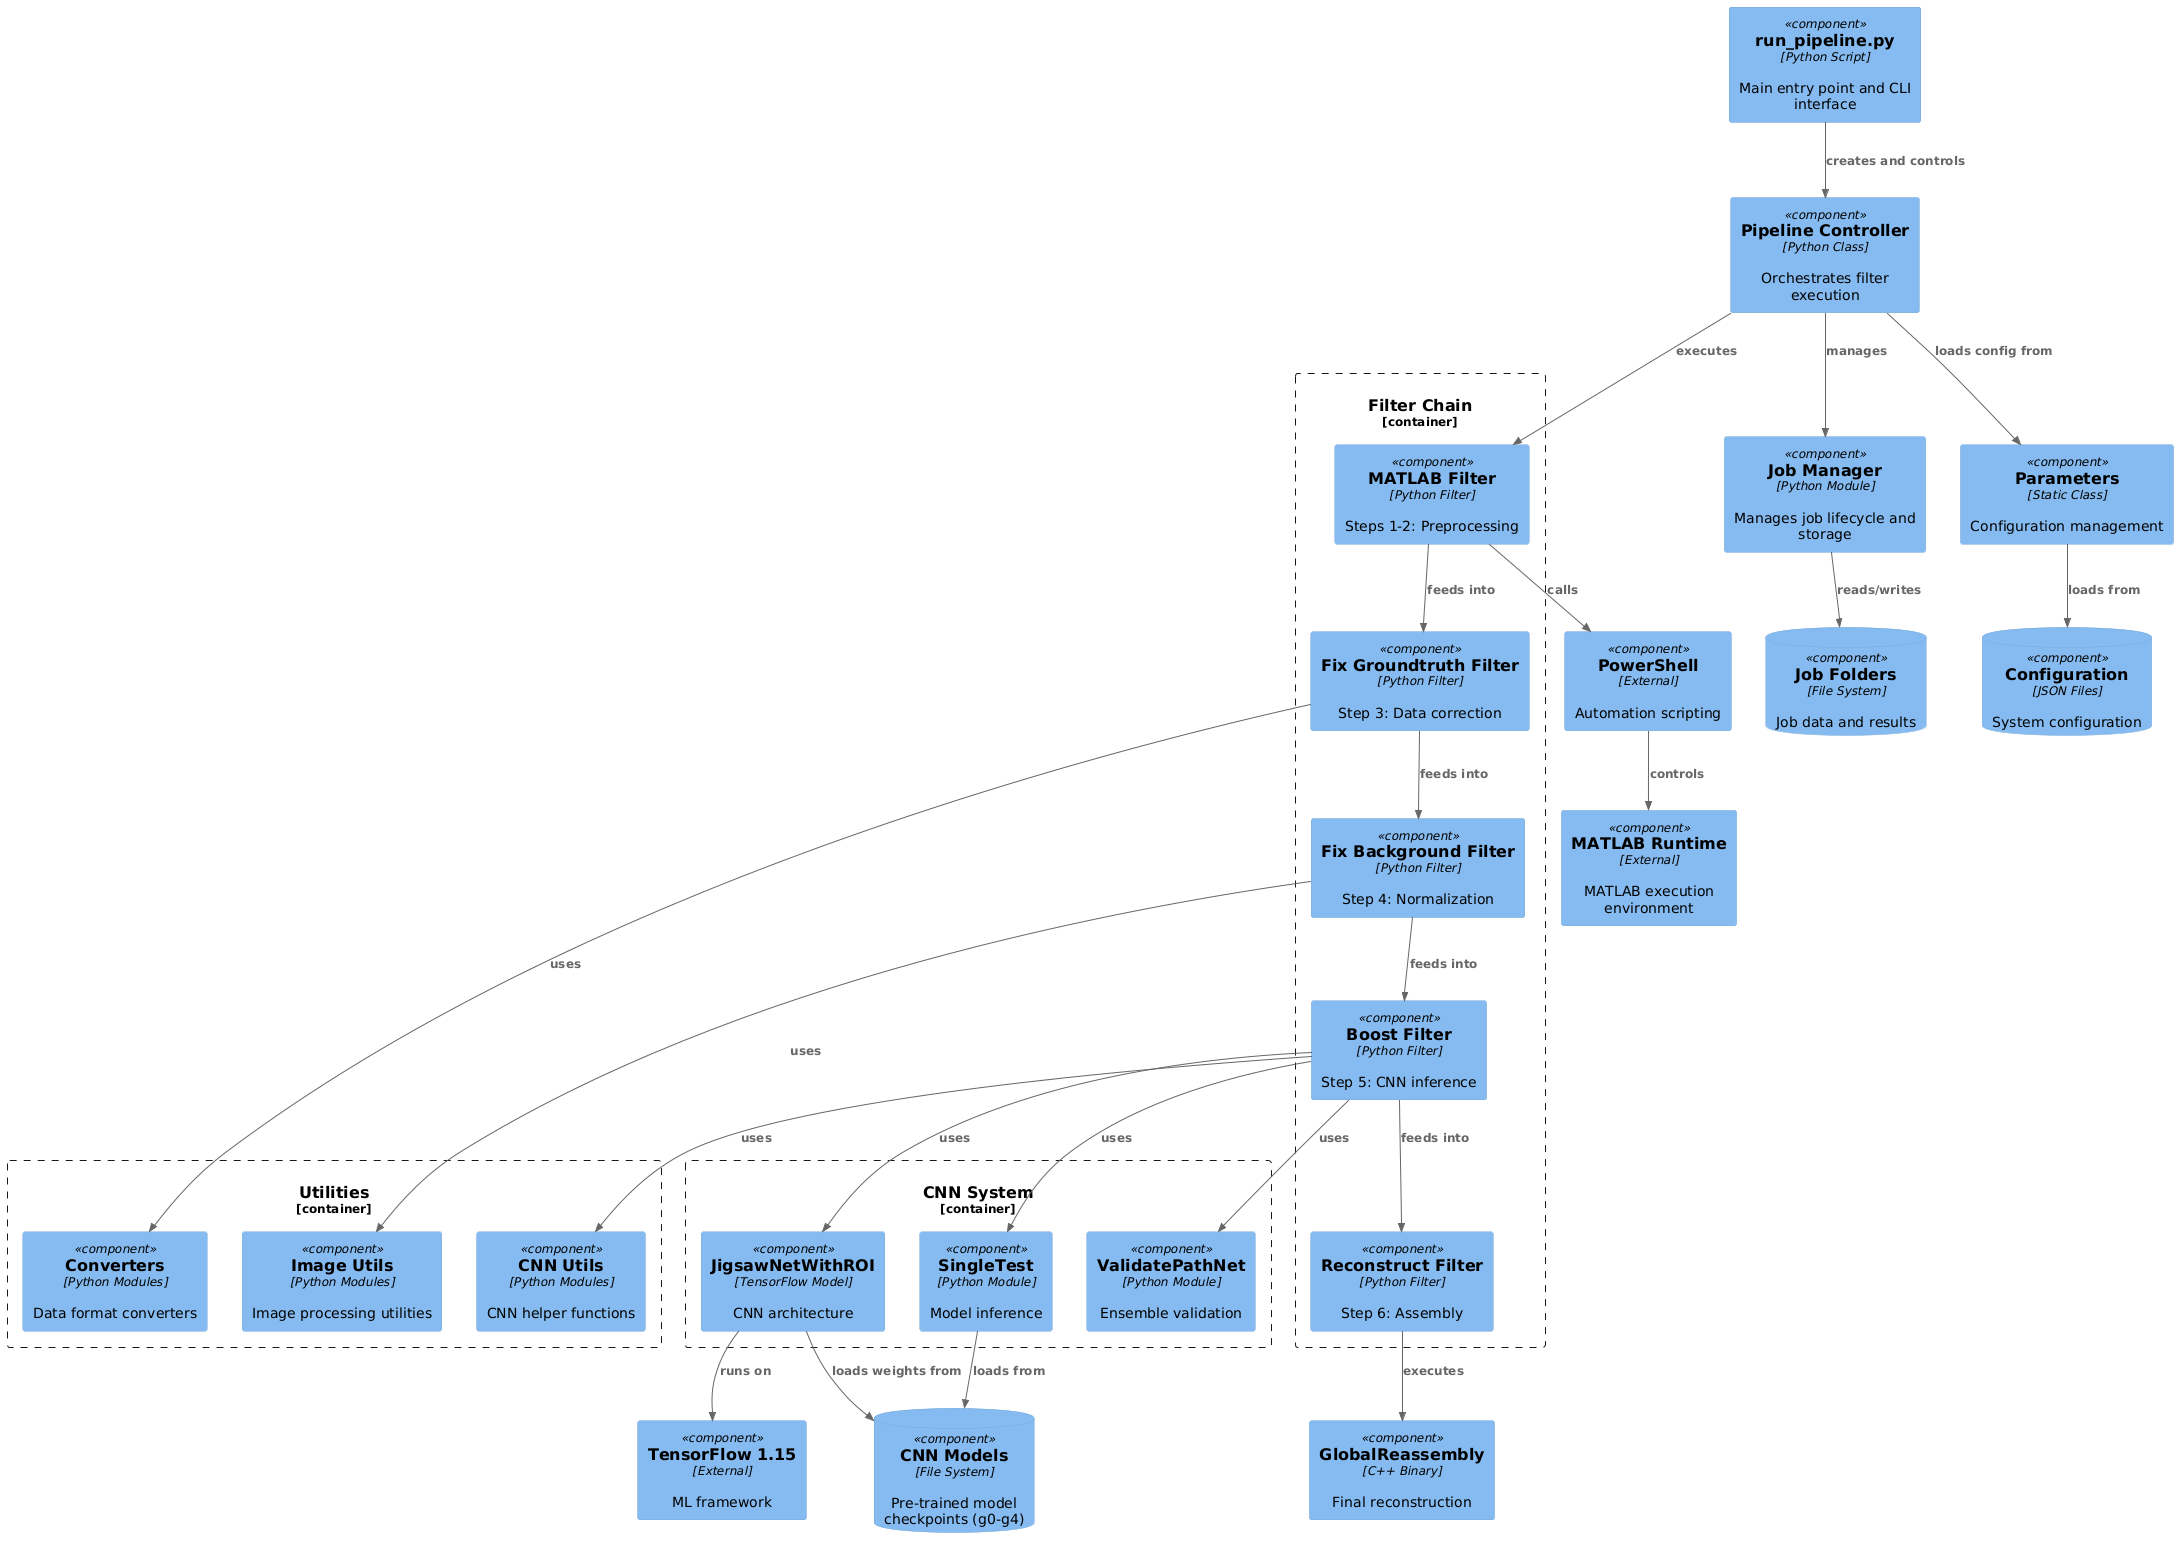

The diagram above was rendered by PlantUML. Its source (embedded in the PNG):
@startuml
!include <C4/C4_Component>

Component(run_pipeline, "run_pipeline.py", "Python Script", "Main entry point and CLI interface")
Component(pipeline_ctrl, "Pipeline Controller", "Python Class", "Orchestrates filter execution")
Component(job_mgr, "Job Manager", "Python Module", "Manages job lifecycle and storage")
Component(parameters, "Parameters", "Static Class", "Configuration management")

Container_Boundary(filters, "Filter Chain") {
    Component(matlab_filter, "MATLAB Filter", "Python Filter", "Steps 1-2: Preprocessing")
    Component(fix_gt_filter, "Fix Groundtruth Filter", "Python Filter", "Step 3: Data correction")
    Component(fix_bg_filter, "Fix Background Filter", "Python Filter", "Step 4: Normalization")
    Component(boost_filter, "Boost Filter", "Python Filter", "Step 5: CNN inference")
    Component(reconstruct_filter, "Reconstruct Filter", "Python Filter", "Step 6: Assembly")
}

Container_Boundary(cnn, "CNN System") {
    Component(jigsawnet, "JigsawNetWithROI", "TensorFlow Model", "CNN architecture")
    Component(single_test, "SingleTest", "Python Module", "Model inference")
    Component(validate_path, "ValidatePathNet", "Python Module", "Ensemble validation")
}

Container_Boundary(utils, "Utilities") {
    Component(image_utils, "Image Utils", "Python Modules", "Image processing utilities")
    Component(converters, "Converters", "Python Modules", "Data format converters")
    Component(cnn_utils, "CNN Utils", "Python Modules", "CNN helper functions")
}



Component(matlab_rt, "MATLAB Runtime", "External", "MATLAB execution environment")
Component(powershell, "PowerShell", "External", "Automation scripting")
Component(tensorflow, "TensorFlow 1.15", "External", "ML framework")
Component(global_reassembly, "GlobalReassembly", "C++ Binary", "Final reconstruction")



ComponentDb(job_folders, "Job Folders", "File System", "Job data and results")
ComponentDb(cnn_models, "CNN Models", "File System", "Pre-trained model checkpoints (g0-g4)")
ComponentDb(config_files, "Configuration", "JSON Files", "System configuration")


' Main flow
Rel(run_pipeline, pipeline_ctrl, "creates and controls")
Rel(pipeline_ctrl, job_mgr, "manages")
Rel(pipeline_ctrl, parameters, "loads config from")
Rel(pipeline_ctrl, matlab_filter, "executes")
Rel(matlab_filter, fix_gt_filter, "feeds into")
Rel(fix_gt_filter, fix_bg_filter, "feeds into")
Rel(fix_bg_filter, boost_filter, "feeds into")
Rel(boost_filter, reconstruct_filter, "feeds into")

' CNN system
Rel(boost_filter, jigsawnet, "uses")
Rel(boost_filter, single_test, "uses")
Rel(boost_filter, validate_path, "uses")
Rel(jigsawnet, tensorflow, "runs on")
Rel(single_test, cnn_models, "loads from")

' External integrations
Rel(matlab_filter, powershell, "calls")
Rel(powershell, matlab_rt, "controls")
Rel(reconstruct_filter, global_reassembly, "executes")

' Utilities
Rel(fix_bg_filter, image_utils, "uses")
Rel(fix_gt_filter, converters, "uses")
Rel(boost_filter, cnn_utils, "uses")

' Storage
Rel(job_mgr, job_folders, "reads/writes")
Rel(parameters, config_files, "loads from")
Rel(jigsawnet, cnn_models, "loads weights from")
@enduml